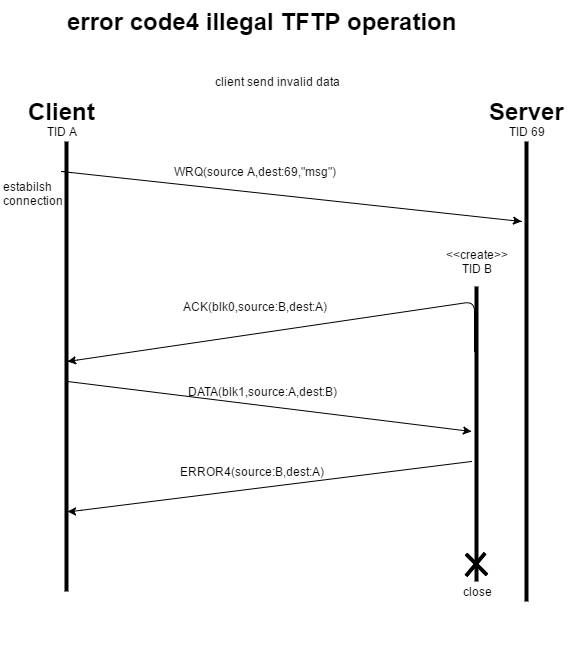

The diagram above was exported from draw.io. Its source (the exported page's mxGraphModel, read from the mxfile embedded in the PNG):
<mxGraphModel dx="785" dy="453" grid="1" gridSize="10" guides="1" tooltips="1" connect="1" arrows="1" fold="1" page="1" pageScale="1" pageWidth="826" pageHeight="1169" background="#ffffff" math="0" shadow="0">
  <root>
    <mxCell id="0" />
    <mxCell id="1" parent="0" />
    <mxCell id="2" value="" style="line;direction=south;html=1;perimeter=backbonePerimeter;points=[];outlineConnect=0;" vertex="1" parent="1">
      <mxGeometry x="70" y="260" width="10" height="450" as="geometry" />
    </mxCell>
    <mxCell id="3" value="" style="line;direction=south;html=1;perimeter=backbonePerimeter;points=[];outlineConnect=0;" vertex="1" parent="1">
      <mxGeometry x="530" y="260" width="10" height="460" as="geometry" />
    </mxCell>
    <mxCell id="4" value="error code4 illegal TFTP operation" style="text;html=1;fontSize=24;fontStyle=1;verticalAlign=middle;align=center;" vertex="1" parent="1">
      <mxGeometry x="220" y="120" width="100" height="40" as="geometry" />
    </mxCell>
    <mxCell id="5" value="client send invalid data" style="text;html=1;strokeColor=none;fillColor=none;align=center;verticalAlign=middle;whiteSpace=wrap;overflow=hidden;" vertex="1" parent="1">
      <mxGeometry x="190" y="190" width="190" height="20" as="geometry" />
    </mxCell>
    <mxCell id="7" value="Client" style="text;html=1;fontSize=24;fontStyle=1;verticalAlign=middle;align=center;" vertex="1" parent="1">
      <mxGeometry x="20" y="210" width="100" height="40" as="geometry" />
    </mxCell>
    <mxCell id="8" value="Server" style="text;html=1;fontSize=24;fontStyle=1;verticalAlign=middle;align=center;" vertex="1" parent="1">
      <mxGeometry x="485" y="210" width="100" height="40" as="geometry" />
    </mxCell>
    <mxCell id="9" value="estabilsh&lt;div&gt;connection&lt;/div&gt;" style="text;html=1;resizable=0;points=[];autosize=1;align=left;verticalAlign=top;spacingTop=-4;" vertex="1" parent="1">
      <mxGeometry x="10" y="296" width="80" height="30" as="geometry" />
    </mxCell>
    <mxCell id="11" value="" style="endArrow=classic;html=1;" edge="1" parent="1" source="2">
      <mxGeometry width="50" height="50" relative="1" as="geometry">
        <mxPoint x="10" y="180" as="sourcePoint" />
        <mxPoint x="530" y="340" as="targetPoint" />
        <Array as="points">
          <mxPoint x="70" y="290" />
          <mxPoint x="530" y="340" />
        </Array>
      </mxGeometry>
    </mxCell>
    <mxCell id="12" value="" style="line;direction=south;html=1;perimeter=backbonePerimeter;points=[];outlineConnect=0;" vertex="1" parent="1">
      <mxGeometry x="480" y="405" width="10" height="295" as="geometry" />
    </mxCell>
    <mxCell id="14" value="&amp;lt;&amp;lt;create&amp;gt;&amp;gt;&lt;div&gt;TID B&lt;/div&gt;" style="text;html=1;strokeColor=none;fillColor=none;align=center;verticalAlign=middle;whiteSpace=wrap;overflow=hidden;" vertex="1" parent="1">
      <mxGeometry x="445" y="350" width="80" height="60" as="geometry" />
    </mxCell>
    <mxCell id="15" value="WRQ(source A,dest:69,&quot;msg&quot;)" style="text;html=1;strokeColor=none;fillColor=none;align=center;verticalAlign=middle;whiteSpace=wrap;overflow=hidden;" vertex="1" parent="1">
      <mxGeometry x="153" y="280" width="220" height="20" as="geometry" />
    </mxCell>
    <mxCell id="16" value="TID A" style="text;html=1;strokeColor=none;fillColor=none;align=center;verticalAlign=middle;whiteSpace=wrap;overflow=hidden;" vertex="1" parent="1">
      <mxGeometry x="50" y="240" width="40" height="20" as="geometry" />
    </mxCell>
    <mxCell id="17" value="TID 69" style="text;html=1;strokeColor=none;fillColor=none;align=center;verticalAlign=middle;whiteSpace=wrap;overflow=hidden;" vertex="1" parent="1">
      <mxGeometry x="500" y="235" width="70" height="30" as="geometry" />
    </mxCell>
    <mxCell id="20" value="" style="endArrow=classic;html=1;" edge="1" parent="1" target="2">
      <mxGeometry width="50" height="50" relative="1" as="geometry">
        <mxPoint x="483" y="470" as="sourcePoint" />
        <mxPoint x="480" y="480" as="targetPoint" />
        <Array as="points">
          <mxPoint x="483" y="420" />
          <mxPoint x="76" y="480" />
        </Array>
      </mxGeometry>
    </mxCell>
    <mxCell id="21" value="ACK(blk0,source:B,dest:A)" style="text;html=1;strokeColor=none;fillColor=none;align=center;verticalAlign=middle;whiteSpace=wrap;overflow=hidden;" vertex="1" parent="1">
      <mxGeometry x="160" y="390" width="205" height="70" as="geometry" />
    </mxCell>
    <mxCell id="23" value="close" style="text;html=1;strokeColor=none;fillColor=none;align=center;verticalAlign=middle;whiteSpace=wrap;overflow=hidden;" vertex="1" parent="1">
      <mxGeometry x="465" y="640" width="40" height="140" as="geometry" />
    </mxCell>
    <mxCell id="24" value="" style="line;direction=south;html=1;perimeter=backbonePerimeter;points=[];outlineConnect=0;rotation=40;" vertex="1" parent="1">
      <mxGeometry x="479" y="668" width="10" height="30" as="geometry" />
    </mxCell>
    <mxCell id="25" value="" style="line;direction=south;html=1;perimeter=backbonePerimeter;points=[];outlineConnect=0;rotation=-45;" vertex="1" parent="1">
      <mxGeometry x="480" y="668" width="10" height="30" as="geometry" />
    </mxCell>
    <mxCell id="27" value="" style="endArrow=classic;html=1;" edge="1" parent="1" source="2">
      <mxGeometry width="50" height="50" relative="1" as="geometry">
        <mxPoint x="10" y="280" as="sourcePoint" />
        <mxPoint x="480" y="550" as="targetPoint" />
        <Array as="points">
          <mxPoint x="76" y="500" />
        </Array>
      </mxGeometry>
    </mxCell>
    <mxCell id="28" value="" style="endArrow=classic;html=1;" edge="1" parent="1" target="2">
      <mxGeometry width="50" height="50" relative="1" as="geometry">
        <mxPoint x="480" y="580" as="sourcePoint" />
        <mxPoint x="100" y="620" as="targetPoint" />
        <Array as="points">
          <mxPoint x="80" y="630" />
        </Array>
      </mxGeometry>
    </mxCell>
    <mxCell id="29" value="DATA(blk1,source:A,dest:B)" style="text;html=1;strokeColor=none;fillColor=none;align=center;verticalAlign=middle;whiteSpace=wrap;overflow=hidden;" vertex="1" parent="1">
      <mxGeometry x="180" y="500" width="180" height="20" as="geometry" />
    </mxCell>
    <mxCell id="32" value="ERROR4(source:B,dest:A)" style="text;html=1;strokeColor=none;fillColor=none;align=center;verticalAlign=middle;whiteSpace=wrap;overflow=hidden;" vertex="1" parent="1">
      <mxGeometry x="150" y="580" width="220" height="20" as="geometry" />
    </mxCell>
  </root>
</mxGraphModel>